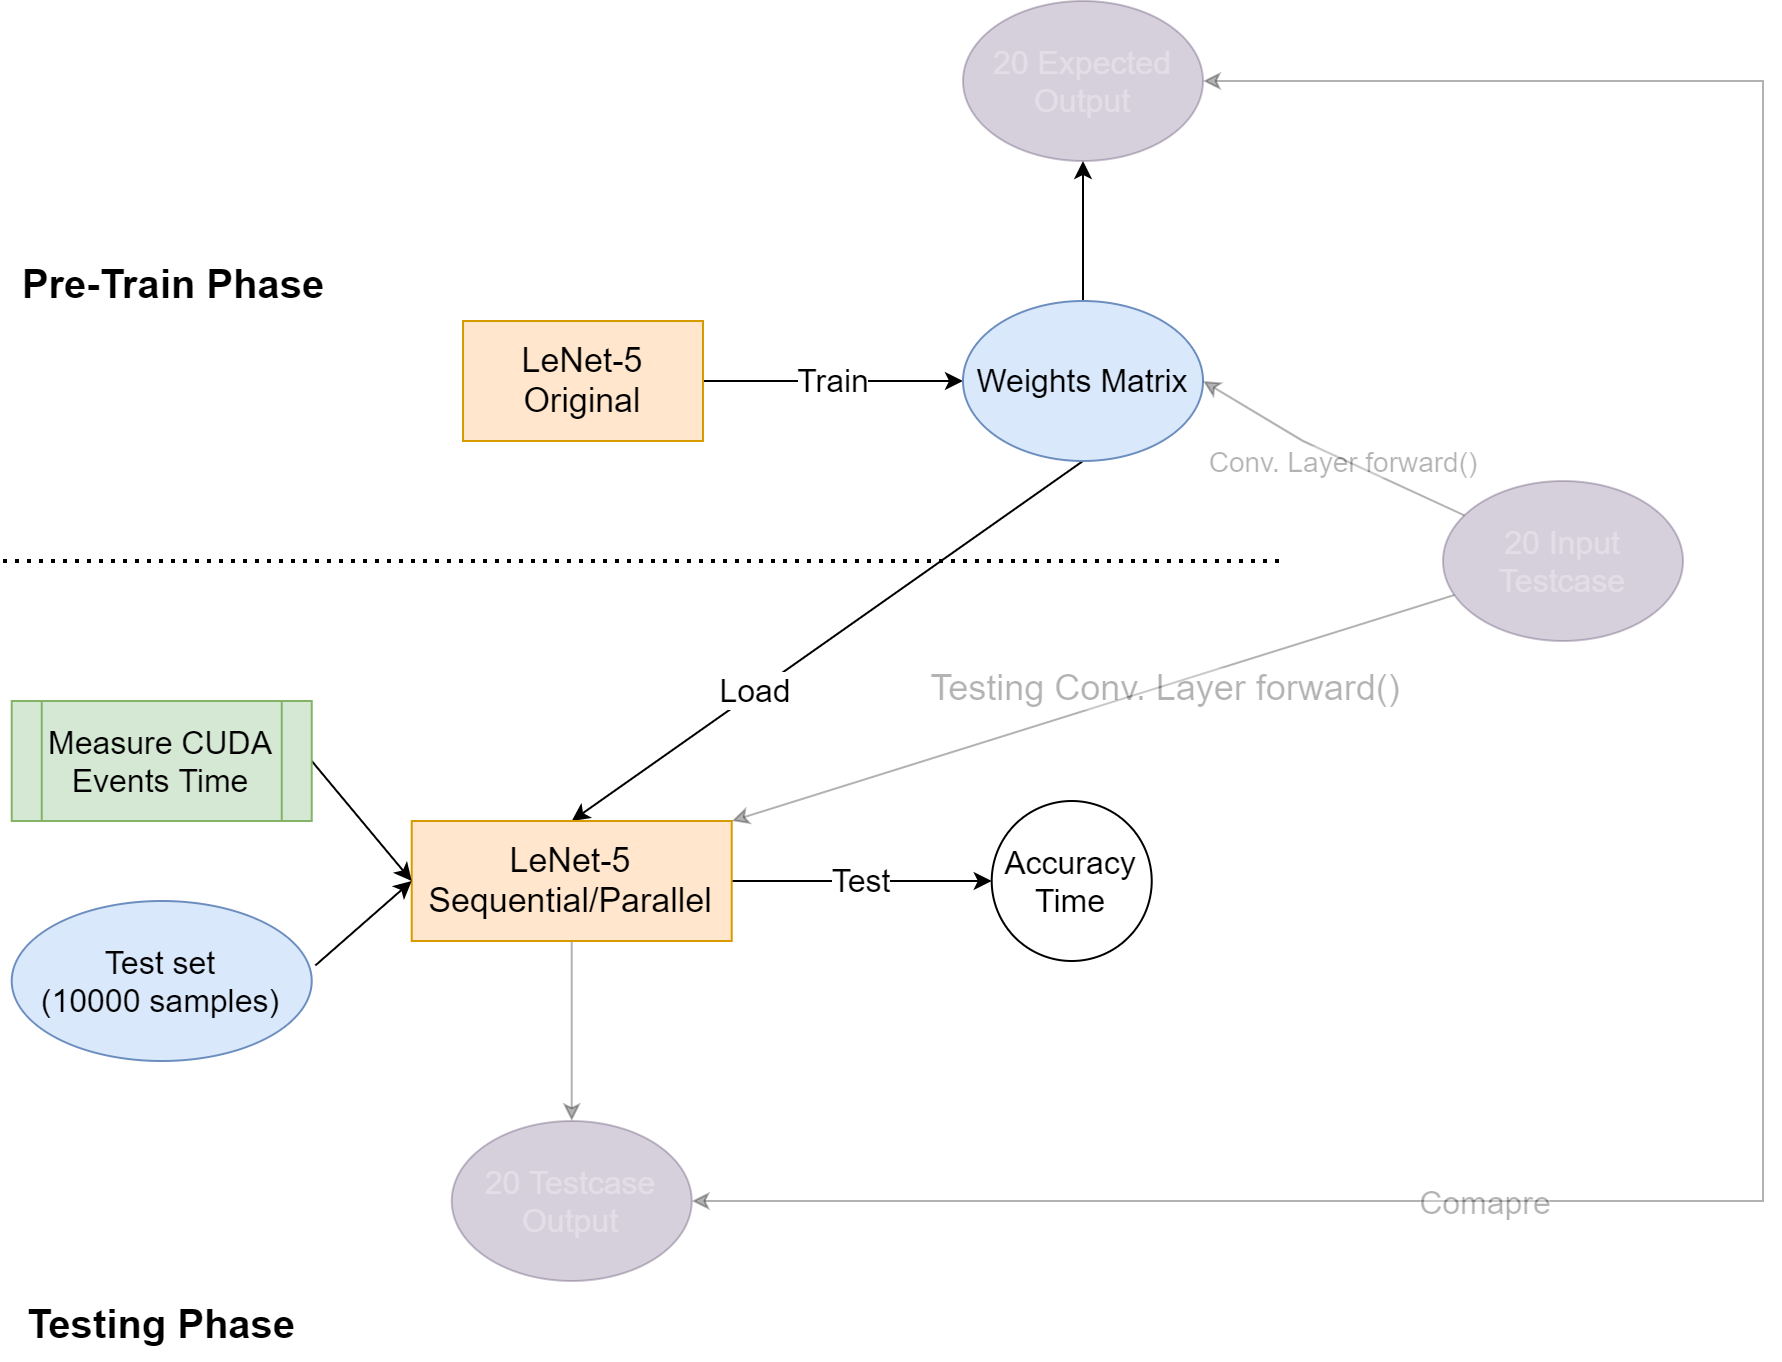

The diagram above was exported from draw.io. Its source (the exported page's mxGraphModel, read from the mxfile embedded in the PNG):
<mxGraphModel dx="1851" dy="584" grid="1" gridSize="10" guides="1" tooltips="1" connect="1" arrows="1" fold="1" page="1" pageScale="1" pageWidth="827" pageHeight="1169" math="0" shadow="0">
  <root>
    <mxCell id="0" />
    <mxCell id="1" parent="0" />
    <mxCell id="wfLyugYXSYXOZqLt5kIT-2" value="&lt;font style=&quot;font-size: 16px&quot;&gt;Train&lt;/font&gt;" style="edgeStyle=orthogonalEdgeStyle;rounded=0;orthogonalLoop=1;jettySize=auto;html=1;" parent="1" source="wfLyugYXSYXOZqLt5kIT-1" target="wfLyugYXSYXOZqLt5kIT-3" edge="1">
      <mxGeometry relative="1" as="geometry">
        <mxPoint x="440" y="190" as="targetPoint" />
        <Array as="points" />
      </mxGeometry>
    </mxCell>
    <mxCell id="wfLyugYXSYXOZqLt5kIT-1" value="&lt;font style=&quot;font-size: 17px&quot;&gt;LeNet-5 Original&lt;/font&gt;" style="rounded=0;whiteSpace=wrap;html=1;fillColor=#ffe6cc;strokeColor=#d79b00;" parent="1" vertex="1">
      <mxGeometry x="230" y="160" width="120" height="60" as="geometry" />
    </mxCell>
    <mxCell id="wfLyugYXSYXOZqLt5kIT-6" value="&lt;font style=&quot;font-size: 16px&quot;&gt;Load&lt;/font&gt;" style="rounded=0;orthogonalLoop=1;jettySize=auto;html=1;entryX=0.5;entryY=0;entryDx=0;entryDy=0;exitX=0.5;exitY=1;exitDx=0;exitDy=0;" parent="1" source="wfLyugYXSYXOZqLt5kIT-3" target="wfLyugYXSYXOZqLt5kIT-5" edge="1">
      <mxGeometry x="0.2821" relative="1" as="geometry">
        <mxPoint as="offset" />
      </mxGeometry>
    </mxCell>
    <mxCell id="-SnrEvmLwL9k4bbbAMWN-16" style="edgeStyle=none;rounded=0;orthogonalLoop=1;jettySize=auto;html=1;" edge="1" parent="1" source="wfLyugYXSYXOZqLt5kIT-3" target="-SnrEvmLwL9k4bbbAMWN-14">
      <mxGeometry relative="1" as="geometry" />
    </mxCell>
    <mxCell id="wfLyugYXSYXOZqLt5kIT-3" value="&lt;font style=&quot;font-size: 16px&quot;&gt;Weights Matrix&lt;/font&gt;" style="ellipse;whiteSpace=wrap;html=1;fillColor=#dae8fc;strokeColor=#6c8ebf;" parent="1" vertex="1">
      <mxGeometry x="480" y="150" width="120" height="80" as="geometry" />
    </mxCell>
    <mxCell id="wfLyugYXSYXOZqLt5kIT-9" value="&lt;font style=&quot;font-size: 16px&quot;&gt;Test&lt;/font&gt;" style="edgeStyle=none;rounded=0;orthogonalLoop=1;jettySize=auto;html=1;" parent="1" source="wfLyugYXSYXOZqLt5kIT-5" target="wfLyugYXSYXOZqLt5kIT-11" edge="1">
      <mxGeometry relative="1" as="geometry" />
    </mxCell>
    <mxCell id="-SnrEvmLwL9k4bbbAMWN-20" style="edgeStyle=none;rounded=0;orthogonalLoop=1;jettySize=auto;html=1;opacity=30;" edge="1" parent="1" source="wfLyugYXSYXOZqLt5kIT-5" target="-SnrEvmLwL9k4bbbAMWN-19">
      <mxGeometry relative="1" as="geometry" />
    </mxCell>
    <mxCell id="wfLyugYXSYXOZqLt5kIT-5" value="&lt;font style=&quot;font-size: 17px&quot;&gt;LeNet-5 Sequential/Parallel&lt;/font&gt;" style="rounded=0;whiteSpace=wrap;html=1;fillColor=#ffe6cc;strokeColor=#d79b00;" parent="1" vertex="1">
      <mxGeometry x="204.36" y="410" width="160" height="60" as="geometry" />
    </mxCell>
    <mxCell id="-SnrEvmLwL9k4bbbAMWN-2" style="rounded=0;orthogonalLoop=1;jettySize=auto;html=1;entryX=0;entryY=0.5;entryDx=0;entryDy=0;exitX=1.012;exitY=0.403;exitDx=0;exitDy=0;exitPerimeter=0;" edge="1" parent="1" source="wfLyugYXSYXOZqLt5kIT-8" target="wfLyugYXSYXOZqLt5kIT-5">
      <mxGeometry relative="1" as="geometry">
        <mxPoint x="144.36" y="490" as="sourcePoint" />
      </mxGeometry>
    </mxCell>
    <mxCell id="wfLyugYXSYXOZqLt5kIT-8" value="&lt;span style=&quot;font-size: 16px&quot;&gt;Test set&lt;br&gt;(10000 samples)&lt;/span&gt;" style="ellipse;whiteSpace=wrap;html=1;fillColor=#dae8fc;strokeColor=#6c8ebf;" parent="1" vertex="1">
      <mxGeometry x="4.36" y="450" width="150" height="80" as="geometry" />
    </mxCell>
    <mxCell id="wfLyugYXSYXOZqLt5kIT-11" value="&lt;font style=&quot;font-size: 16px&quot;&gt;Accuracy&lt;br&gt;Time&lt;/font&gt;" style="ellipse;whiteSpace=wrap;html=1;aspect=fixed;" parent="1" vertex="1">
      <mxGeometry x="494.36" y="400" width="80" height="80" as="geometry" />
    </mxCell>
    <mxCell id="wfLyugYXSYXOZqLt5kIT-14" style="edgeStyle=none;rounded=0;orthogonalLoop=1;jettySize=auto;html=1;entryX=0;entryY=0.5;entryDx=0;entryDy=0;exitX=1;exitY=0.5;exitDx=0;exitDy=0;" parent="1" source="wfLyugYXSYXOZqLt5kIT-13" target="wfLyugYXSYXOZqLt5kIT-5" edge="1">
      <mxGeometry relative="1" as="geometry" />
    </mxCell>
    <mxCell id="wfLyugYXSYXOZqLt5kIT-13" value="&lt;font style=&quot;font-size: 16px&quot;&gt;Measure CUDA Events Time&lt;/font&gt;" style="shape=process;whiteSpace=wrap;html=1;backgroundOutline=1;fillColor=#d5e8d4;strokeColor=#82b366;" parent="1" vertex="1">
      <mxGeometry x="4.36" y="350" width="150" height="60" as="geometry" />
    </mxCell>
    <mxCell id="-SnrEvmLwL9k4bbbAMWN-7" value="" style="line;strokeWidth=2;html=1;dashed=1;dashPattern=1 2;" vertex="1" parent="1">
      <mxGeometry y="275" width="640" height="10" as="geometry" />
    </mxCell>
    <mxCell id="-SnrEvmLwL9k4bbbAMWN-10" value="&lt;font style=&quot;font-size: 20px&quot;&gt;Pre-Train Phase&lt;/font&gt;" style="text;strokeColor=none;fillColor=none;html=1;fontSize=24;fontStyle=1;verticalAlign=middle;align=center;dashed=1;dashPattern=1 2;" vertex="1" parent="1">
      <mxGeometry x="35" y="120" width="100" height="40" as="geometry" />
    </mxCell>
    <mxCell id="-SnrEvmLwL9k4bbbAMWN-11" value="&lt;span style=&quot;font-size: 20px&quot;&gt;Testing Phase&lt;/span&gt;" style="text;strokeColor=none;fillColor=none;html=1;fontSize=24;fontStyle=1;verticalAlign=middle;align=center;dashed=1;dashPattern=1 2;" vertex="1" parent="1">
      <mxGeometry x="29.360000000000014" y="640" width="100" height="40" as="geometry" />
    </mxCell>
    <mxCell id="-SnrEvmLwL9k4bbbAMWN-13" value="&lt;font style=&quot;font-size: 14px&quot;&gt;Conv. Layer forward()&lt;/font&gt;" style="edgeStyle=none;rounded=0;orthogonalLoop=1;jettySize=auto;html=1;entryX=1;entryY=0.5;entryDx=0;entryDy=0;textOpacity=30;opacity=30;" edge="1" parent="1" source="-SnrEvmLwL9k4bbbAMWN-12" target="wfLyugYXSYXOZqLt5kIT-3">
      <mxGeometry x="-0.0962" y="1" relative="1" as="geometry">
        <Array as="points">
          <mxPoint x="650" y="220" />
        </Array>
        <mxPoint as="offset" />
      </mxGeometry>
    </mxCell>
    <mxCell id="-SnrEvmLwL9k4bbbAMWN-17" style="edgeStyle=none;rounded=0;orthogonalLoop=1;jettySize=auto;html=1;entryX=1;entryY=0;entryDx=0;entryDy=0;opacity=30;" edge="1" parent="1" source="-SnrEvmLwL9k4bbbAMWN-12" target="wfLyugYXSYXOZqLt5kIT-5">
      <mxGeometry relative="1" as="geometry" />
    </mxCell>
    <mxCell id="-SnrEvmLwL9k4bbbAMWN-18" value="&lt;font style=&quot;font-size: 18px&quot;&gt;Testing Conv. Layer forward()&lt;/font&gt;" style="edgeLabel;html=1;align=center;verticalAlign=middle;resizable=0;points=[];textOpacity=30;" vertex="1" connectable="0" parent="-SnrEvmLwL9k4bbbAMWN-17">
      <mxGeometry x="-0.1977" y="1" relative="1" as="geometry">
        <mxPoint as="offset" />
      </mxGeometry>
    </mxCell>
    <mxCell id="-SnrEvmLwL9k4bbbAMWN-12" value="&lt;span style=&quot;font-size: 16px&quot;&gt;20 Input Testcase&lt;/span&gt;" style="ellipse;whiteSpace=wrap;html=1;fillColor=#76608a;strokeColor=#432D57;fontColor=#ffffff;textOpacity=30;opacity=30;" vertex="1" parent="1">
      <mxGeometry x="720" y="240" width="120" height="80" as="geometry" />
    </mxCell>
    <mxCell id="-SnrEvmLwL9k4bbbAMWN-21" style="edgeStyle=elbowEdgeStyle;rounded=0;orthogonalLoop=1;jettySize=auto;html=1;entryX=1;entryY=0.5;entryDx=0;entryDy=0;endArrow=classic;endFill=1;startArrow=classic;startFill=1;opacity=30;textOpacity=30;" edge="1" parent="1" source="-SnrEvmLwL9k4bbbAMWN-14" target="-SnrEvmLwL9k4bbbAMWN-19">
      <mxGeometry relative="1" as="geometry">
        <Array as="points">
          <mxPoint x="880" y="360" />
          <mxPoint x="910" y="340" />
        </Array>
      </mxGeometry>
    </mxCell>
    <mxCell id="-SnrEvmLwL9k4bbbAMWN-22" value="&lt;font style=&quot;font-size: 16px&quot;&gt;Comapre&lt;/font&gt;" style="edgeLabel;html=1;align=center;verticalAlign=middle;resizable=0;points=[];textOpacity=30;" vertex="1" connectable="0" parent="-SnrEvmLwL9k4bbbAMWN-21">
      <mxGeometry x="-0.1632" y="4" relative="1" as="geometry">
        <mxPoint x="-144" y="264" as="offset" />
      </mxGeometry>
    </mxCell>
    <mxCell id="-SnrEvmLwL9k4bbbAMWN-14" value="&lt;span style=&quot;font-size: 16px&quot;&gt;20 Expected Output&lt;/span&gt;" style="ellipse;whiteSpace=wrap;html=1;fillColor=#76608a;strokeColor=#432D57;fontColor=#ffffff;textOpacity=30;opacity=30;" vertex="1" parent="1">
      <mxGeometry x="480" width="120" height="80" as="geometry" />
    </mxCell>
    <mxCell id="-SnrEvmLwL9k4bbbAMWN-19" value="&lt;span style=&quot;font-size: 16px&quot;&gt;20 Testcase Output&lt;/span&gt;" style="ellipse;whiteSpace=wrap;html=1;fillColor=#76608a;strokeColor=#432D57;fontColor=#ffffff;textOpacity=30;opacity=30;" vertex="1" parent="1">
      <mxGeometry x="224.36" y="560" width="120" height="80" as="geometry" />
    </mxCell>
  </root>
</mxGraphModel>